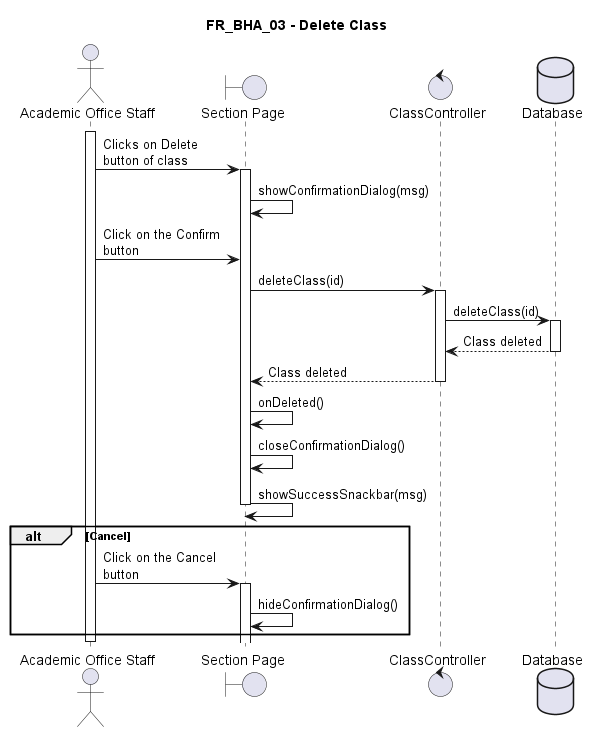

The diagram above was rendered by PlantUML. Its source (embedded in the PNG):
@startuml FR_BHA_03
title FR_BHA_03 - Delete Class
skinparam maxMessageSize 125

actor "Academic Office Staff" as eu
boundary "Section Page" as fe
control "ClassController" as ct
database "Database" as db

activate eu

eu -> fe ++ : Clicks on Delete button of class
fe -> fe : showConfirmationDialog(msg)
eu -> fe : Click on the Confirm button

fe -> ct ++ : deleteClass(id)
ct -> db ++ : deleteClass(id)
db --> ct -- : Class deleted
ct --> fe -- : Class deleted
fe -> fe : onDeleted()
fe -> fe : closeConfirmationDialog()
fe -> fe -- : showSuccessSnackbar(msg)

alt Cancel
    eu -> fe ++ : Click on the Cancel button
    fe -> fe : hideConfirmationDialog()
end



deactivate eu

@enduml